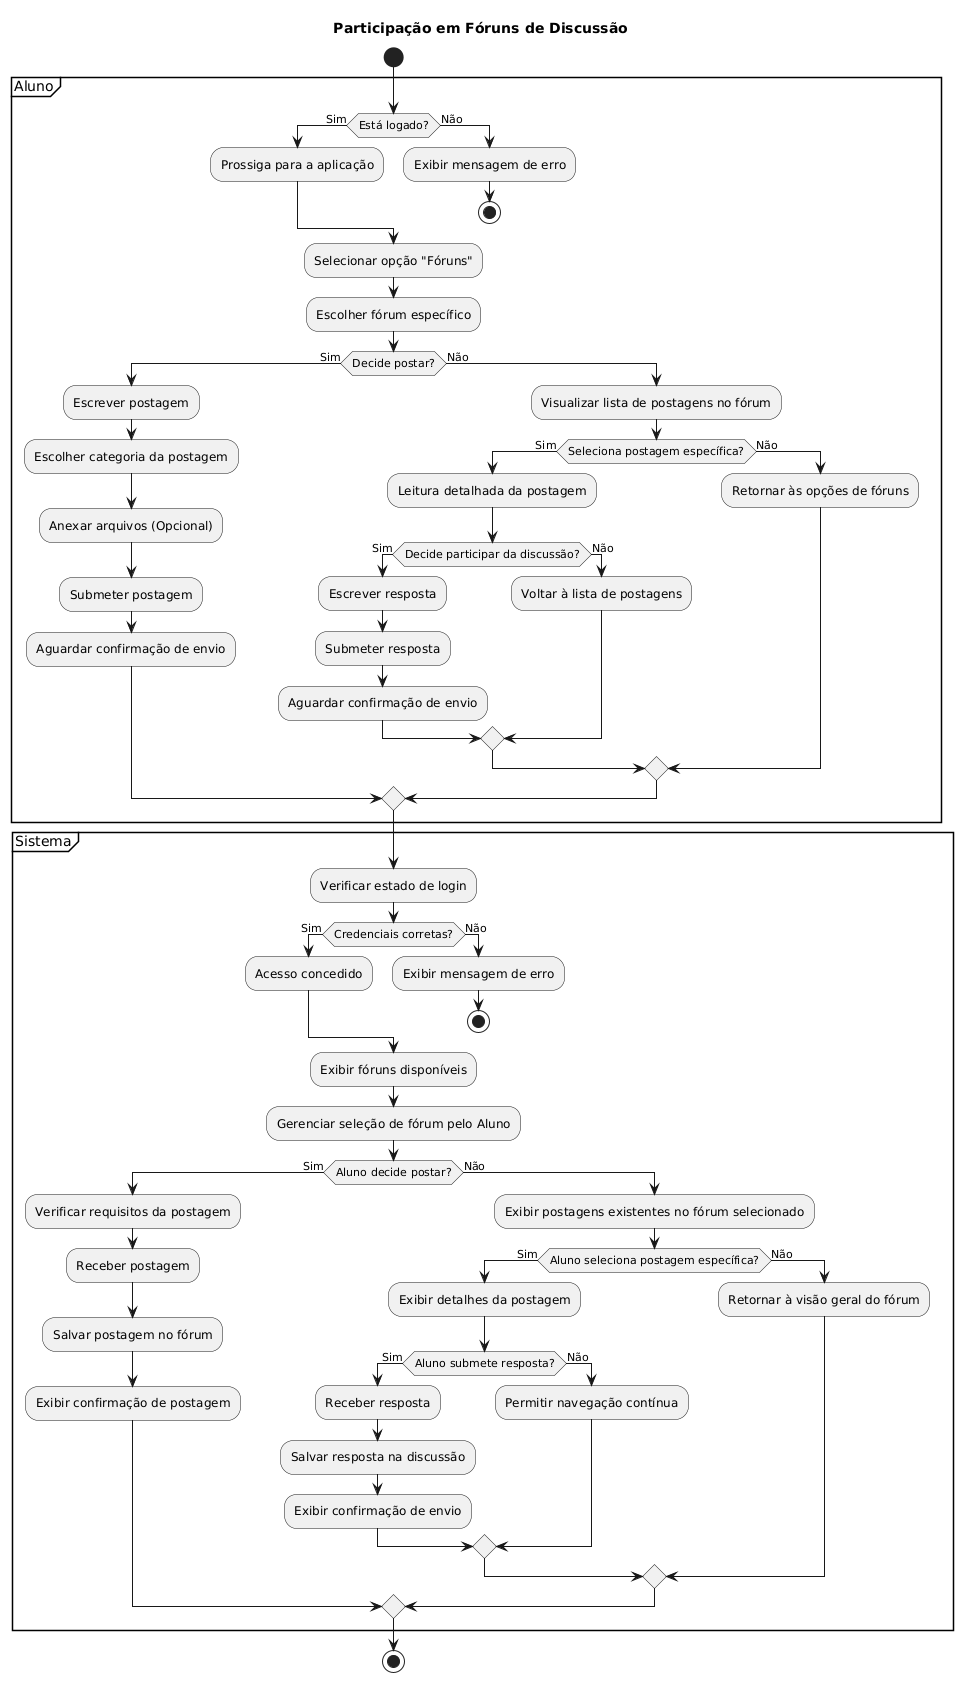

The diagram above was rendered by PlantUML. Its source (embedded in the PNG):
@startuml
title Participação em Fóruns de Discussão

start

partition Aluno {
    if (Está logado?) then (Sim)
        :Prossiga para a aplicação;
    else (Não)
        :Exibir mensagem de erro;
        stop
    endif
    :Selecionar opção "Fóruns";
    :Escolher fórum específico;
    if (Decide postar?) then (Sim)
        :Escrever postagem;
        :Escolher categoria da postagem;
        :Anexar arquivos (Opcional);
        :Submeter postagem;
        :Aguardar confirmação de envio;
    else (Não)
        :Visualizar lista de postagens no fórum;
        if (Seleciona postagem específica?) then (Sim)
            :Leitura detalhada da postagem;
            if (Decide participar da discussão?) then (Sim)
                :Escrever resposta;
                :Submeter resposta;
                :Aguardar confirmação de envio;
            else (Não)
                :Voltar à lista de postagens;
            endif
        else (Não)
            :Retornar às opções de fóruns;
        endif
    endif
}

partition Sistema {
    :Verificar estado de login;
    if (Credenciais corretas?) then (Sim)
        :Acesso concedido;
    else (Não)
        :Exibir mensagem de erro;
        stop
    endif
    :Exibir fóruns disponíveis;
    :Gerenciar seleção de fórum pelo Aluno;
    if (Aluno decide postar?) then (Sim)
        :Verificar requisitos da postagem;
        :Receber postagem;
        :Salvar postagem no fórum;
        :Exibir confirmação de postagem;
    else (Não)
        :Exibir postagens existentes no fórum selecionado;
        if (Aluno seleciona postagem específica?) then (Sim)
            :Exibir detalhes da postagem;
            if (Aluno submete resposta?) then (Sim)
                :Receber resposta;
                :Salvar resposta na discussão;
                :Exibir confirmação de envio;
            else (Não)
                :Permitir navegação contínua;
            endif
        else (Não)
            :Retornar à visão geral do fórum;
        endif
    endif
}

stop
@enduml